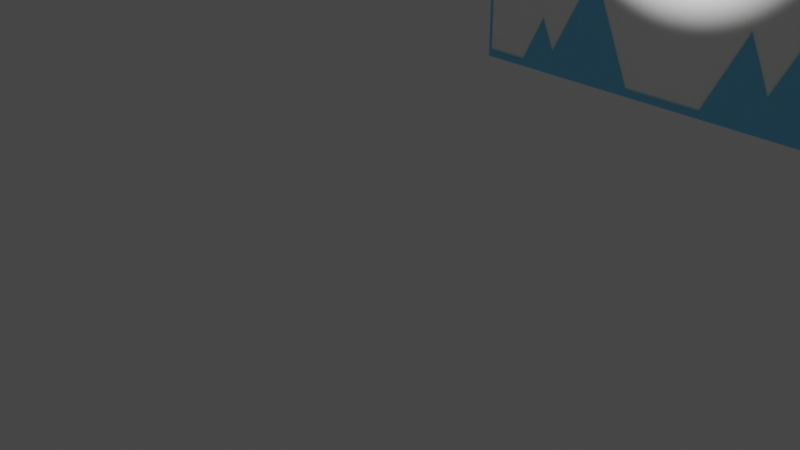 # Source: Projector.blend  (saved by Blender 2.93.20; exported with 4.5.12 LTS)
import bpy
from mathutils import Matrix  # noqa: F401  (used for matrix-valued properties, if any)

bpy.ops.wm.read_factory_settings(use_empty=True)
scene = bpy.context.scene
scene.name = 'Scene'

# ---- collections
col_collection = bpy.data.collections.new('Collection'); scene.collection.children.link(col_collection)
col_projector = bpy.data.collections.new('Projector'); scene.collection.children.link(col_projector)

# ---- images (referenced by path relative to the original .blend; pixels are not part of the script)
import os
ASSET_DIR = os.environ.get("B2B_ASSET_DIR", "")  # directory of the original .blend (textures are referenced by path, not embedded)
HERE = os.path.dirname(os.path.abspath(__file__))  # packed textures are extracted next to this script under _unpacked/

def load_image(name, relpath, width, height, colorspace="sRGB"):
    """Load a texture the original file referenced (path relative to the .blend, or extracted next to this script)."""
    p = next((c for c in (os.path.join(HERE, relpath), os.path.join(ASSET_DIR, relpath)) if relpath and os.path.exists(c)), "")
    if p:
        img = bpy.data.images.load(p, check_existing=True)
        img.name = name
    else:  # same state as the original file: an image datablock whose file is absent (Cycles renders it pink)
        img = bpy.data.images.new(name, width, height)
        img.source = "FILE"
        img.filepath = "//" + (relpath or name)
    img.colorspace_settings.name = colorspace
    return img
img_replaceme_jpg = load_image('ReplaceMe.jpg', '_unpacked/ReplaceMe.43e1756e.jpg', 423, 237, 'sRGB')

# ---- materials (node trees are filled in below, after node groups)
mat_projected_image = bpy.data.materials.new('Projected image')
mat_volumetrics = bpy.data.materials.new('Volumetrics')

# ---- material node trees
mat_projected_image.use_nodes = True; mat_projected_image.node_tree.nodes.clear()
_N = mat_projected_image.node_tree.nodes; _L = mat_projected_image.node_tree.links
n0 = _N.new('ShaderNodeOutputMaterial'); n0.name = 'Material Output'; n0.location = (300, 300)
n1 = _N.new('ShaderNodeBsdfPrincipled'); n1.name = 'Principled BSDF'; n1.location = (18, 279)
n1.distribution = 'GGX'
n1.subsurface_method = 'BURLEY'
n1.inputs[3].default_value = 1.45
n1.inputs[27].default_value = (0.0, 0.0, 0.0, 1.0)
n1.inputs[28].default_value = 1.0
n2 = _N.new('ShaderNodeTexImage'); n2.name = 'Image Texture'; n2.location = (-324, 223)
n2.image = img_replaceme_jpg
n2.extension = 'CLIP'
_L.new(n1.outputs[0], n0.inputs[0])
_L.new(n2.outputs[1], n1.inputs[4])
_L.new(n2.outputs[0], n1.inputs[0])
n0.is_active_output = True
mat_volumetrics.use_nodes = True; mat_volumetrics.node_tree.nodes.clear()
_N = mat_volumetrics.node_tree.nodes; _L = mat_volumetrics.node_tree.links
n0 = _N.new('ShaderNodeOutputMaterial'); n0.name = 'Material Output'; n0.location = (300, 300)
n1 = _N.new('ShaderNodeVolumeScatter'); n1.name = 'Volume Scatter'; n1.location = (10, 300)
n1.width = 140
n1.inputs[1].default_value = 0.01
_L.new(n1.outputs[0], n0.inputs[1])
n0.is_active_output = True

# ---- world
world_world = bpy.data.worlds.new('World'); scene.world = world_world
world_world.use_nodes = True; world_world.node_tree.nodes.clear()
_N = world_world.node_tree.nodes; _L = world_world.node_tree.links
n0 = _N.new('ShaderNodeOutputWorld'); n0.name = 'World Output'; n0.location = (300, 300)
n1 = _N.new('ShaderNodeBackground'); n1.name = 'Background'; n1.location = (10, 300)
n1.inputs[0].default_value = (0.05088, 0.05088, 0.05088, 1.0)
_L.new(n1.outputs[0], n0.inputs[0])
n0.is_active_output = True
world_world.color = (0.05088, 0.05088, 0.05088)
world_world.use_sun_shadow = False
world_world.sun_shadow_jitter_overblur = 0.0

# ---- cameras
cam_camera = bpy.data.cameras.new('Camera')
cam_camera.clip_end = 100.0
cam_camera.ortho_scale = 7.314

# ---- lights
light_spot = bpy.data.lights.new('Spot', 'SPOT')
light_spot.transmission_factor = 0.0
light_spot.energy = 1000.0
light_spot.shadow_soft_size = 0.25
light_spot.shadow_maximum_resolution = 0.006
light_spot.use_absolute_resolution = True

# ---- meshes
me_plane = bpy.data.meshes.new('Plane')
me_plane.from_pydata([(-1.0, 0.0, -4.371e-08), (1.0, 0.0, -4.371e-08), (-1.0, 2.0, -4.371e-08), (1.0, 2.0, -4.371e-08)], [], [(0, 1, 3, 2)])
_uv = me_plane.uv_layers.new(name='UVMap')
_uv.uv.foreach_set('vector', [0.0, 0.0, 1.0, 0.0, 1.0, 1.0, 0.0, 1.0])
me_plane.materials.append(mat_projected_image)
me_plane.use_remesh_fix_poles = True
me_plane.use_remesh_preserve_attributes = False
me_plane.update()
me_cone = bpy.data.meshes.new('Cone')
me_cone.from_pydata([(-3.726e-08, 3.667, -9.244), (0.7154, 3.597, -9.244), (1.403, 3.388, -9.244), (2.037, 3.049, -9.244), (2.593, 2.593, -9.244), (3.049, 2.037, -9.244), (3.388, 1.403, -9.244), (3.597, 0.7154, -9.244), (3.667, -7.301e-07, -9.244), (3.597, -0.7154, -9.244), (3.388, -1.403, -9.244), (3.049, -2.037, -9.244), (2.593, -2.593, -9.244), (2.037, -3.049, -9.244), (1.403, -3.388, -9.244), (0.7154, -3.597, -9.244), (-3.579e-07, -3.667, -9.244), (-0.7154, -3.597, -9.244), (-1.403, -3.388, -9.244), (-2.037, -3.049, -9.244), (-2.593, -2.593, -9.244), (-3.049, -2.037, -9.244), (-3.388, -1.403, -9.244), (-3.597, -0.7154, -9.244), (-3.667, -5.261e-07, -9.244), (-3.597, 0.7154, -9.244), (-3.388, 1.403, -9.244), (-3.049, 2.037, -9.244), (-2.593, 2.593, -9.244), (-2.037, 3.049, -9.244), (-1.403, 3.388, -9.244), (-0.7154, 3.597, -9.244), (0.0, -4.341e-08, 0.006975)], [], [(0, 32, 1), (1, 32, 2), (2, 32, 3), (3, 32, 4), (4, 32, 5), (5, 32, 6), (6, 32, 7), (7, 32, 8), (8, 32, 9), (9, 32, 10), (10, 32, 11), (11, 32, 12), (12, 32, 13), (13, 32, 14), (14, 32, 15), (15, 32, 16), (16, 32, 17), (17, 32, 18), (18, 32, 19), (19, 32, 20), (20, 32, 21), (21, 32, 22), (22, 32, 23), (23, 32, 24), (24, 32, 25), (25, 32, 26), (26, 32, 27), (27, 32, 28), (28, 32, 29), (29, 32, 30), (0, 1, 2, 3, 4, 5, 6, 7, 8, 9, 10, 11, 12, 13, 14, 15, 16, 17, 18, 19, 20, 21, 22, 23, 24, 25, 26, 27, 28, 29, 30, 31), (30, 32, 31), (31, 32, 0)])
me_cone.polygons.foreach_set('use_smooth', [True] * 33)
_uv = me_cone.uv_layers.new(name='UVMap')
_uv.uv.foreach_set('vector', [0.25, 0.49, 0.25, 0.25, 0.2968, 0.4854, 0.2968, 0.4854, 0.25, 0.25, 0.3418, 0.4717, 0.3418, 0.4717, 0.25, 0.25, 0.3833, 0.4496, 0.3833, 0.4496, 0.25, 0.25, 0.4197, 0.4197, 0.4197, 0.4197, 0.25, 0.25, 0.4496, 0.3833, 0.4496, 0.3833, 0.25, 0.25, 0.4717, 0.3418, 0.4717, 0.3418, 0.25, 0.25, 0.4854, 0.2968, 0.4854, 0.2968, 0.25, 0.25, 0.49, 0.25, 0.49, 0.25, 0.25, 0.25, 0.4854, 0.2032, 0.4854, 0.2032, 0.25, 0.25, 0.4717, 0.1582, 0.4717, 0.1582, 0.25, 0.25, 0.4496, 0.1167, 0.4496, 0.1167, 0.25, 0.25, 0.4197, 0.08029, 0.4197, 0.08029, 0.25, 0.25, 0.3833, 0.05045, 0.3833, 0.05045, 0.25, 0.25, 0.3418, 0.02827, 0.3418, 0.02827, 0.25, 0.25, 0.2968, 0.01461, 0.2968, 0.01461, 0.25, 0.25, 0.25, 0.01, 0.25, 0.01, 0.25, 0.25, 0.2032, 0.01461, 0.2032, 0.01461, 0.25, 0.25, 0.1582, 0.02827, 0.1582, 0.02827, 0.25, 0.25, 0.1167, 0.05045, 0.1167, 0.05045, 0.25, 0.25, 0.08029, 0.08029, 0.08029, 0.08029, 0.25, 0.25, 0.05045, 0.1167, 0.05045, 0.1167, 0.25, 0.25, 0.02827, 0.1582, 0.02827, 0.1582, 0.25, 0.25, 0.01461, 0.2032, 0.01461, 0.2032, 0.25, 0.25, 0.01, 0.25, 0.01, 0.25, 0.25, 0.25, 0.01461, 0.2968, 0.01461, 0.2968, 0.25, 0.25, 0.02827, 0.3418, 0.02827, 0.3418, 0.25, 0.25, 0.05045, 0.3833, 0.05045, 0.3833, 0.25, 0.25, 0.08029, 0.4197, 0.08029, 0.4197, 0.25, 0.25, 0.1167, 0.4496, 0.1167, 0.4496, 0.25, 0.25, 0.1582, 0.4717, 0.75, 0.49, 0.7968, 0.4854, 0.8418, 0.4717, 0.8833, 0.4496, 0.9197, 0.4197, 0.9496, 0.3833, 0.9717, 0.3418, 0.9854, 0.2968, 0.99, 0.25, 0.9854, 0.2032, 0.9717, 0.1582, 0.9496, 0.1167, 0.9197, 0.08029, 0.8833, 0.05045, 0.8418, 0.02827, 0.7968, 0.01461, 0.75, 0.01, 0.7032, 0.01461, 0.6582, 0.02827, 0.6167, 0.05045, 0.5803, 0.08029, 0.5504, 0.1167, 0.5283, 0.1582, 0.5146, 0.2032, 0.51, 0.25, 0.5146, 0.2968, 0.5283, 0.3418, 0.5504, 0.3833, 0.5803, 0.4197, 0.6167, 0.4496, 0.6582, 0.4717, 0.7032, 0.4854, 0.1582, 0.4717, 0.25, 0.25, 0.2032, 0.4854, 0.2032, 0.4854, 0.25, 0.25, 0.25, 0.49])
me_cone.materials.append(mat_volumetrics)
me_cone.use_remesh_fix_poles = True
me_cone.use_remesh_preserve_attributes = False
me_cone.update()

# ---- objects
ob_camera = bpy.data.objects.new('Camera', cam_camera)
ob_plane = bpy.data.objects.new('Plane', me_plane)
ob_spot = bpy.data.objects.new('Spot', light_spot)
ob_cone = bpy.data.objects.new('Cone', me_cone)

# ---- transforms, parenting, visibility, modifiers, constraints
ob_camera.location = (7.359, -6.926, 4.958)
ob_camera.rotation_euler = (1.109, 0.0, 0.8149)
ob_camera.lock_rotations_4d = False
ob_camera.empty_display_type = 'ARROWS'
ob_camera.color = (0.0, 0.0, 0.0, 0.0)
ob_camera.display_type = 'WIRE'
ob_camera.lineart.crease_threshold = 0.0
ob_plane.location = (0.0, 4.601, 0.0)
ob_plane.rotation_euler = (1.571, -0.0, 0.0)
ob_plane.scale = (3.0, 3.0, 0.5905)
_m = ob_plane.modifiers.new('UVProject', 'UV_PROJECT')
ob_spot.location = (0.0, 0.0, 3.111)
ob_spot.rotation_euler = (1.571, -0.0, 0.0)
ob_cone.location = (0.0, 0.0, 3.114)
ob_cone.rotation_euler = (1.571, -0.0, 0.0)
ob_cone.visible_shadow = False

# ---- collection membership
col_collection.objects.link(ob_camera)
col_projector.objects.link(ob_plane)
col_projector.objects.link(ob_spot)
col_projector.objects.link(ob_cone)

# ---- scene / render settings (as saved in the file)
scene.camera = ob_camera
scene.frame_start = 1; scene.frame_end = 250; scene.frame_set(1)
scene.render.engine = 'BLENDER_EEVEE_NEXT'
scene.cycles.use_denoising = False
scene.cycles.samples = 128
scene.cycles.sampling_pattern = 'TABULATED_SOBOL'
scene.cycles.use_adaptive_sampling = False
scene.cycles.use_light_tree = False
scene.view_settings.view_transform = 'Filmic'
bpy.context.view_layer.update()

